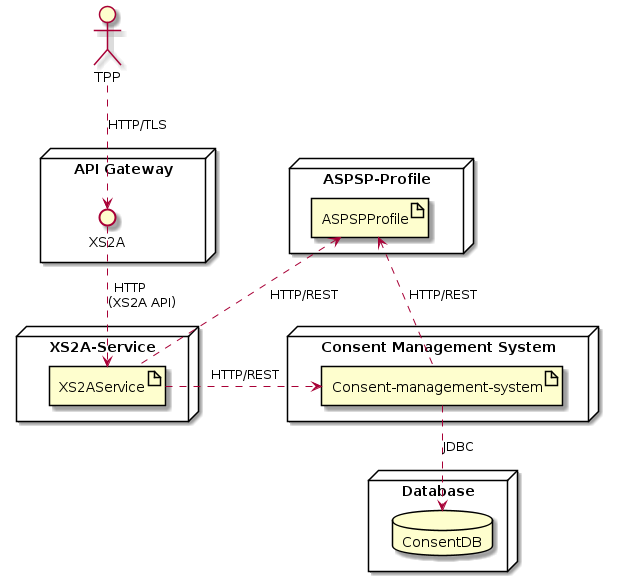

The diagram above was rendered by PlantUML. Its source (embedded in the PNG):
@startuml

actor TPP

node "API Gateway" as node_gw {
    interface XS2A
}

TPP ..> XS2A: HTTP/TLS


node "ASPSP-Profile" {
    artifact "ASPSPProfile"
}

node "XS2A-Service" as node_xs2a {
    artifact XS2AService
}

XS2A ..> XS2AService : "HTTP            \n(XS2A API)      "


node "Consent Management System" {
    artifact "Consent-management-system" as CMS
}

ASPSPProfile <.. CMS : "HTTP/REST"
ASPSPProfile <.. XS2AService: "HTTP/REST"
XS2AService .> CMS : "       HTTP/REST      "

node Database {
    database ConsentDB
}

CMS ..> ConsentDB: JDBC

@enduml